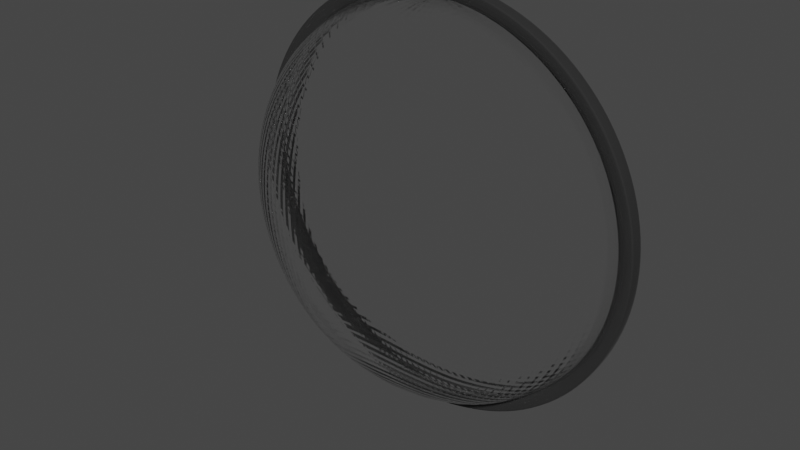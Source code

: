 # Source: ILLUMINATOR.blend  (saved by Blender 2.91.10; exported with 4.5.12 LTS)
import bpy
from mathutils import Matrix  # noqa: F401  (used for matrix-valued properties, if any)

bpy.ops.wm.read_factory_settings(use_empty=True)
scene = bpy.context.scene
scene.name = 'Scene'

# ---- collections
col_collection = bpy.data.collections.new('Collection'); scene.collection.children.link(col_collection)

# ---- materials (node trees are filled in below, after node groups)
mat_glass = bpy.data.materials.new('GLASS')
mat_metal = bpy.data.materials.new('metal')

# ---- material node trees
mat_glass.use_nodes = True; mat_glass.node_tree.nodes.clear()
_N = mat_glass.node_tree.nodes; _L = mat_glass.node_tree.links
n0 = _N.new('ShaderNodeOutputMaterial'); n0.name = 'Material Output'; n0.location = (300, 300)
n1 = _N.new('ShaderNodeBsdfPrincipled'); n1.name = 'Principled BSDF'; n1.location = (10, 300)
n1.distribution = 'GGX'
n1.subsurface_method = 'BURLEY'
n1.inputs[0].default_value = (1.0, 1.0, 1.0, 1.0)
n1.inputs[2].default_value = 0.001
n1.inputs[3].default_value = 1.45
n1.inputs[13].default_value = 0.3
n1.inputs[18].default_value = 1.0
n1.inputs[27].default_value = (0.0, 0.0, 0.0, 1.0)
n1.inputs[28].default_value = 1.0
_L.new(n1.outputs[0], n0.inputs[0])
n0.is_active_output = True
mat_metal.use_nodes = True; mat_metal.node_tree.nodes.clear()
_N = mat_metal.node_tree.nodes; _L = mat_metal.node_tree.links
n0 = _N.new('ShaderNodeBsdfPrincipled'); n0.name = 'Principled BSDF'; n0.location = (10, 300)
n0.distribution = 'GGX'
n0.subsurface_method = 'BURLEY'
n0.inputs[0].default_value = (0.04723, 0.04723, 0.04723, 1.0)
n0.inputs[2].default_value = 0.01
n0.inputs[3].default_value = 1.45
n0.inputs[13].default_value = 0.3
n0.inputs[18].default_value = 0.4
n0.inputs[27].default_value = (0.0, 0.0, 0.0, 1.0)
n0.inputs[28].default_value = 1.0
n1 = _N.new('ShaderNodeOutputMaterial'); n1.name = 'Material Output'; n1.location = (300, 300)
_L.new(n0.outputs[0], n1.inputs[0])
n1.is_active_output = True

# ---- world
world_world = bpy.data.worlds.new('World'); scene.world = world_world
world_world.use_nodes = True; world_world.node_tree.nodes.clear()
_N = world_world.node_tree.nodes; _L = world_world.node_tree.links
n0 = _N.new('ShaderNodeOutputWorld'); n0.name = 'World Output'; n0.location = (300, 300)
n1 = _N.new('ShaderNodeBackground'); n1.name = 'Background'; n1.location = (10, 300)
n1.inputs[0].default_value = (0.05088, 0.05088, 0.05088, 1.0)
_L.new(n1.outputs[0], n0.inputs[0])
n0.is_active_output = True
world_world.color = (0.05088, 0.05088, 0.05088)
world_world.use_sun_shadow = False
world_world.sun_shadow_jitter_overblur = 0.0

# ---- meshes
me_sphere = bpy.data.meshes.new('Sphere')
me_sphere.from_pydata([(0.3525, -3.609e-07, 1.772), (0.6915, -3.474e-07, 1.669), (1.004, -3.34e-07, 1.502), (1.278, -3.474e-07, 1.278), (1.502, -3.743e-07, 1.004), (1.669, -2.666e-07, 0.6915), (1.772, -4.821e-07, 0.3525), (1.807, -4.551e-07, 1.157e-07), (1.772, -4.821e-07, -0.3525), (1.669, -1.859e-07, -0.6915), (1.502, -3.743e-07, -1.004), (1.278, -3.474e-07, -1.278), (1.004, -3.878e-07, -1.502), (0.6915, -3.205e-07, -1.669), (0.3525, -3.272e-07, -1.772), (0.3454, -0.0687, 1.77), (0.6755, -0.1344, 1.663), (0.9764, -0.1942, 1.49), (1.237, -0.246, 1.261), (1.447, -0.2878, 0.9857), (1.601, -0.3185, 0.6762), (1.695, -0.3372, 0.3438), (1.727, -0.3435, 1.134e-07), (1.695, -0.3372, -0.3438), (1.601, -0.3185, -0.6762), (1.447, -0.2878, -0.9857), (1.237, -0.246, -1.261), (0.9764, -0.1942, -1.49), (0.6755, -0.1344, -1.663), (0.3454, -0.0687, -1.77), (0.3243, -0.1343, 1.765), (0.6291, -0.2606, 1.644), (0.8987, -0.3722, 1.456), (1.123, -0.4652, 1.216), (1.297, -0.5373, 0.9382), (1.42, -0.5884, 0.6368), (1.493, -0.6186, 0.3215), (1.518, -0.6286, 1.075e-07), (1.493, -0.6186, -0.3215), (1.42, -0.5884, -0.6368), (1.297, -0.5373, -0.9382), (1.123, -0.4652, -1.216), (0.8987, -0.3722, -1.456), (0.6291, -0.2606, -1.644), (0.3243, -0.1343, -1.765), (0.2905, -0.1941, 1.756), (0.5563, -0.3717, 1.615), (0.7807, -0.5216, 1.405), (0.9568, -0.6393, 1.151), (1.085, -0.7251, 0.8721), (1.171, -0.7824, 0.5833), (1.22, -0.8149, 0.2918), (1.235, -0.8254, 9.968e-08), (1.22, -0.8149, -0.2918), (1.171, -0.7824, -0.5833), (1.085, -0.7251, -0.8721), (0.9568, -0.6393, -1.151), (0.7807, -0.5216, -1.405), (0.5563, -0.3717, -1.615), (0.2905, -0.1941, -1.756), (0.2455, -0.2455, 1.745), (0.4634, -0.4634, 1.582), (0.6413, -0.6413, 1.357), (0.77, -0.77, 1.089), (0.8536, -0.8536, 0.8066), (0.9014, -0.9014, 0.528), (0.9248, -0.9248, 0.2602), (0.9337, -0.9337, 9.145e-08), (0.9248, -0.9248, -0.2602), (0.9014, -0.9014, -0.528), (0.8536, -0.8536, -0.8066), (0.77, -0.77, -1.089), (0.6413, -0.6413, -1.357), (0.4634, -0.4634, -1.582), (0.2455, -0.2455, -1.745), (0.1914, -0.2864, 1.732), (0.3591, -0.5375, 1.561), (0.486, -0.7274, 1.309), (0.569, -0.8515, 1.024), (0.6167, -0.9229, 0.7417), (0.6406, -0.9588, 0.4776), (0.6495, -0.972, 0.2325), (0.6519, -0.9756, 8.413e-08), (0.6495, -0.972, -0.2325), (0.6406, -0.9588, -0.4776), (0.6167, -0.9229, -0.7417), (0.569, -0.8515, -1.024), (0.486, -0.7274, -1.309), (0.3591, -0.5375, -1.561), (0.1914, -0.2864, -1.732), (-1.078e-07, -3.594e-07, -1.807), (0.1314, -0.3173, 1.727), (0.2436, -0.5881, 1.537), (0.3244, -0.7831, 1.269), (0.3737, -0.9023, 0.9766), (0.3969, -0.9583, 0.693), (0.4054, -0.9787, 0.4388), (0.4069, -0.9824, 0.2115), (0.4075, -0.9837, 7.872e-08), (0.4069, -0.9824, -0.2115), (0.4054, -0.9787, -0.4388), (0.3969, -0.9583, -0.693), (0.3737, -0.9023, -0.9766), (0.3244, -0.7831, -1.269), (0.2436, -0.5881, -1.537), (0.1314, -0.3173, -1.727), (0.06701, -0.3369, 1.727), (0.1226, -0.6165, 1.518), (0.1619, -0.8139, 1.242), (0.1843, -0.9266, 0.9447), (0.1931, -0.9709, 0.6615), (0.1955, -0.9829, 0.4151), (0.196, -0.9852, 0.1998), (0.1966, -0.9881, 7.587e-08), (0.196, -0.9852, -0.1998), (0.1955, -0.9829, -0.4151), (0.1931, -0.9709, -0.6615), (0.1843, -0.9266, -0.9447), (0.1619, -0.8139, -1.242), (0.1226, -0.6165, -1.518), (0.06701, -0.3369, -1.727), (-1.143e-07, -0.3435, 1.727), (-1.814e-08, -0.6286, 1.518), (-2.579e-08, -0.8254, 1.235), (-7.693e-08, -0.9337, 0.9337), (-1.234e-07, -0.9756, 0.6519), (5.904e-08, -0.9837, 0.4075), (-8.708e-08, -0.9881, 0.1966), (-1.003e-07, -1.0, 7.55e-08), (-8.708e-08, -0.9881, -0.1966), (5.904e-08, -0.9837, -0.4075), (-1.234e-07, -0.9756, -0.6519), (-7.693e-08, -0.9337, -0.9337), (-8.113e-08, -0.8254, -1.235), (-7.933e-08, -0.6286, -1.518), (-9.461e-08, -0.3435, -1.727), (-0.06701, -0.3369, 1.727), (-0.1226, -0.6165, 1.518), (-0.1619, -0.8139, 1.242), (-0.1843, -0.9266, 0.9447), (-0.1931, -0.9709, 0.6615), (-0.1955, -0.9829, 0.4151), (-0.196, -0.9852, 0.1998), (-0.1966, -0.9881, 7.587e-08), (-0.196, -0.9852, -0.1998), (-0.1955, -0.9829, -0.4151), (-0.1931, -0.9709, -0.6615), (-0.1843, -0.9266, -0.9447), (-0.1619, -0.8139, -1.242), (-0.1226, -0.6165, -1.518), (-0.06701, -0.3369, -1.727), (-0.1314, -0.3173, 1.727), (-0.2436, -0.5881, 1.537), (-0.3244, -0.7831, 1.269), (-0.3737, -0.9023, 0.9766), (-0.3969, -0.9583, 0.693), (-0.4054, -0.9787, 0.4388), (-0.4069, -0.9824, 0.2115), (-0.4075, -0.9837, 7.872e-08), (-0.4069, -0.9824, -0.2115), (-0.4054, -0.9787, -0.4388), (-0.3969, -0.9583, -0.693), (-0.3737, -0.9023, -0.9766), (-0.3244, -0.7831, -1.269), (-0.2436, -0.5881, -1.537), (-0.1314, -0.3173, -1.727), (-0.1914, -0.2864, 1.732), (-0.3591, -0.5375, 1.561), (-0.486, -0.7274, 1.309), (-0.569, -0.8515, 1.024), (-0.6167, -0.9229, 0.7417), (-0.6406, -0.9588, 0.4776), (-0.6495, -0.972, 0.2325), (-0.6519, -0.9756, 8.413e-08), (-0.6495, -0.972, -0.2325), (-0.6406, -0.9588, -0.4776), (-0.6167, -0.9229, -0.7417), (-0.569, -0.8515, -1.024), (-0.486, -0.7274, -1.309), (-0.3591, -0.5375, -1.561), (-0.1914, -0.2864, -1.732), (-5.241e-07, -7.758e-07, 1.807), (-0.2455, -0.2455, 1.745), (-0.4634, -0.4634, 1.582), (-0.6413, -0.6413, 1.357), (-0.77, -0.77, 1.089), (-0.8536, -0.8536, 0.8066), (-0.9014, -0.9014, 0.528), (-0.9248, -0.9248, 0.2602), (-0.9337, -0.9337, 9.145e-08), (-0.9248, -0.9248, -0.2602), (-0.9014, -0.9014, -0.528), (-0.8536, -0.8536, -0.8066), (-0.77, -0.77, -1.089), (-0.6413, -0.6413, -1.357), (-0.4634, -0.4634, -1.582), (-0.2455, -0.2455, -1.745), (-0.2905, -0.1941, 1.756), (-0.5563, -0.3717, 1.615), (-0.7807, -0.5216, 1.405), (-0.9568, -0.6393, 1.151), (-1.085, -0.7251, 0.8721), (-1.171, -0.7824, 0.5833), (-1.22, -0.8149, 0.2918), (-1.235, -0.8254, 9.968e-08), (-1.22, -0.8149, -0.2918), (-1.171, -0.7824, -0.5833), (-1.085, -0.7251, -0.8721), (-0.9568, -0.6393, -1.151), (-0.7807, -0.5216, -1.405), (-0.5563, -0.3717, -1.615), (-0.2905, -0.1941, -1.756), (-0.3243, -0.1343, 1.765), (-0.6291, -0.2606, 1.644), (-0.8987, -0.3722, 1.456), (-1.123, -0.4652, 1.216), (-1.297, -0.5373, 0.9382), (-1.42, -0.5884, 0.6368), (-1.493, -0.6186, 0.3215), (-1.518, -0.6286, 1.075e-07), (-1.493, -0.6186, -0.3215), (-1.42, -0.5884, -0.6368), (-1.297, -0.5373, -0.9382), (-1.123, -0.4652, -1.216), (-0.8987, -0.3722, -1.456), (-0.6291, -0.2606, -1.644), (-0.3243, -0.1343, -1.765), (-0.3454, -0.0687, 1.77), (-0.6755, -0.1344, 1.663), (-0.9764, -0.1942, 1.49), (-1.237, -0.246, 1.261), (-1.447, -0.2878, 0.9857), (-1.601, -0.3185, 0.6762), (-1.695, -0.3372, 0.3438), (-1.727, -0.3435, 1.134e-07), (-1.695, -0.3372, -0.3438), (-1.601, -0.3185, -0.6762), (-1.447, -0.2878, -0.9857), (-1.237, -0.246, -1.261), (-0.9764, -0.1942, -1.49), (-0.6755, -0.1344, -1.663), (-0.3454, -0.0687, -1.77), (-0.3525, -3.34e-07, 1.772), (-0.6915, -2.801e-07, 1.669), (-1.004, -2.801e-07, 1.502), (-1.278, -1.051e-07, 1.278), (-1.502, -2.431e-08, 1.004), (-1.669, -3.474e-07, 0.6915), (-1.772, 5.646e-08, 0.3525), (-1.807, -2.431e-08, 1.157e-07), (-1.772, 5.646e-08, -0.3525), (-1.669, -3.474e-07, -0.6915), (-1.502, -2.431e-08, -1.004), (-1.278, -1.051e-07, -1.278), (-1.004, -2.397e-07, -1.502), (-0.6915, -2.263e-07, -1.669), (-0.3525, -3.407e-07, -1.772)], [], [(9, 8, 23, 24), (2, 1, 16, 17), (10, 9, 24, 25), (3, 2, 17, 18), (11, 10, 25, 26), (4, 3, 18, 19), (12, 11, 26, 27), (5, 4, 19, 20), (13, 12, 27, 28), (6, 5, 20, 21), (14, 13, 28, 29), (7, 6, 21, 22), (0, 181, 15), (90, 14, 29), (8, 7, 22, 23), (1, 0, 15, 16), (28, 27, 42, 43), (21, 20, 35, 36), (29, 28, 43, 44), (22, 21, 36, 37), (15, 181, 30), (90, 29, 44), (23, 22, 37, 38), (16, 15, 30, 31), (24, 23, 38, 39), (17, 16, 31, 32), (25, 24, 39, 40), (18, 17, 32, 33), (26, 25, 40, 41), (19, 18, 33, 34), (27, 26, 41, 42), (20, 19, 34, 35), (32, 31, 46, 47), (40, 39, 54, 55), (33, 32, 47, 48), (41, 40, 55, 56), (34, 33, 48, 49), (42, 41, 56, 57), (35, 34, 49, 50), (43, 42, 57, 58), (36, 35, 50, 51), (44, 43, 58, 59), (37, 36, 51, 52), (30, 181, 45), (90, 44, 59), (38, 37, 52, 53), (31, 30, 45, 46), (39, 38, 53, 54), (51, 50, 65, 66), (59, 58, 73, 74), (52, 51, 66, 67), (45, 181, 60), (90, 59, 74), (53, 52, 67, 68), (46, 45, 60, 61), (54, 53, 68, 69), (47, 46, 61, 62), (55, 54, 69, 70), (48, 47, 62, 63), (56, 55, 70, 71), (49, 48, 63, 64), (57, 56, 71, 72), (50, 49, 64, 65), (58, 57, 72, 73), (70, 69, 84, 85), (63, 62, 77, 78), (71, 70, 85, 86), (64, 63, 78, 79), (72, 71, 86, 87), (65, 64, 79, 80), (73, 72, 87, 88), (66, 65, 80, 81), (74, 73, 88, 89), (67, 66, 81, 82), (60, 181, 75), (90, 74, 89), (68, 67, 82, 83), (61, 60, 75, 76), (69, 68, 83, 84), (62, 61, 76, 77), (89, 88, 104, 105), (82, 81, 97, 98), (75, 181, 91), (90, 89, 105), (83, 82, 98, 99), (76, 75, 91, 92), (84, 83, 99, 100), (77, 76, 92, 93), (85, 84, 100, 101), (78, 77, 93, 94), (86, 85, 101, 102), (79, 78, 94, 95), (87, 86, 102, 103), (80, 79, 95, 96), (88, 87, 103, 104), (81, 80, 96, 97), (94, 93, 108, 109), (102, 101, 116, 117), (95, 94, 109, 110), (103, 102, 117, 118), (96, 95, 110, 111), (104, 103, 118, 119), (97, 96, 111, 112), (105, 104, 119, 120), (98, 97, 112, 113), (91, 181, 106), (90, 105, 120), (99, 98, 113, 114), (92, 91, 106, 107), (100, 99, 114, 115), (93, 92, 107, 108), (101, 100, 115, 116), (113, 112, 127, 128), (106, 181, 121), (90, 120, 135), (114, 113, 128, 129), (107, 106, 121, 122), (115, 114, 129, 130), (108, 107, 122, 123), (116, 115, 130, 131), (109, 108, 123, 124), (117, 116, 131, 132), (110, 109, 124, 125), (118, 117, 132, 133), (111, 110, 125, 126), (119, 118, 133, 134), (112, 111, 126, 127), (120, 119, 134, 135), (132, 131, 146, 147), (125, 124, 139, 140), (133, 132, 147, 148), (126, 125, 140, 141), (134, 133, 148, 149), (127, 126, 141, 142), (135, 134, 149, 150), (128, 127, 142, 143), (121, 181, 136), (90, 135, 150), (129, 128, 143, 144), (122, 121, 136, 137), (130, 129, 144, 145), (123, 122, 137, 138), (131, 130, 145, 146), (124, 123, 138, 139), (90, 150, 165), (144, 143, 158, 159), (137, 136, 151, 152), (145, 144, 159, 160), (138, 137, 152, 153), (146, 145, 160, 161), (139, 138, 153, 154), (147, 146, 161, 162), (140, 139, 154, 155), (148, 147, 162, 163), (141, 140, 155, 156), (149, 148, 163, 164), (142, 141, 156, 157), (150, 149, 164, 165), (143, 142, 157, 158), (136, 181, 151), (163, 162, 177, 178), (156, 155, 170, 171), (164, 163, 178, 179), (157, 156, 171, 172), (165, 164, 179, 180), (158, 157, 172, 173), (151, 181, 166), (90, 165, 180), (159, 158, 173, 174), (152, 151, 166, 167), (160, 159, 174, 175), (153, 152, 167, 168), (161, 160, 175, 176), (154, 153, 168, 169), (162, 161, 176, 177), (155, 154, 169, 170), (167, 166, 182, 183), (175, 174, 190, 191), (168, 167, 183, 184), (176, 175, 191, 192), (169, 168, 184, 185), (177, 176, 192, 193), (170, 169, 185, 186), (178, 177, 193, 194), (171, 170, 186, 187), (179, 178, 194, 195), (172, 171, 187, 188), (180, 179, 195, 196), (173, 172, 188, 189), (166, 181, 182), (90, 180, 196), (174, 173, 189, 190), (187, 186, 201, 202), (195, 194, 209, 210), (188, 187, 202, 203), (196, 195, 210, 211), (189, 188, 203, 204), (182, 181, 197), (90, 196, 211), (190, 189, 204, 205), (183, 182, 197, 198), (191, 190, 205, 206), (184, 183, 198, 199), (192, 191, 206, 207), (185, 184, 199, 200), (193, 192, 207, 208), (186, 185, 200, 201), (194, 193, 208, 209), (206, 205, 220, 221), (199, 198, 213, 214), (207, 206, 221, 222), (200, 199, 214, 215), (208, 207, 222, 223), (201, 200, 215, 216), (209, 208, 223, 224), (202, 201, 216, 217), (210, 209, 224, 225), (203, 202, 217, 218), (211, 210, 225, 226), (204, 203, 218, 219), (197, 181, 212), (90, 211, 226), (205, 204, 219, 220), (198, 197, 212, 213), (225, 224, 239, 240), (218, 217, 232, 233), (226, 225, 240, 241), (219, 218, 233, 234), (212, 181, 227), (90, 226, 241), (220, 219, 234, 235), (213, 212, 227, 228), (221, 220, 235, 236), (214, 213, 228, 229), (222, 221, 236, 237), (215, 214, 229, 230), (223, 222, 237, 238), (216, 215, 230, 231), (224, 223, 238, 239), (217, 216, 231, 232), (229, 228, 243, 244), (237, 236, 251, 252), (230, 229, 244, 245), (238, 237, 252, 253), (231, 230, 245, 246), (239, 238, 253, 254), (232, 231, 246, 247), (240, 239, 254, 255), (233, 232, 247, 248), (241, 240, 255, 256), (234, 233, 248, 249), (227, 181, 242), (90, 241, 256), (235, 234, 249, 250), (228, 227, 242, 243), (236, 235, 250, 251)])
_uv = me_sphere.uv_layers.new(name='UVMap')
_uv.uv.foreach_set('vector', [0.5, 0.375, 0.5, 0.4375, 0.4687, 0.4375, 0.4687, 0.375, 0.5, 0.8125, 0.5, 0.875, 0.4687, 0.875, 0.4687, 0.8125, 0.5, 0.3125, 0.5, 0.375, 0.4687, 0.375, 0.4687, 0.3125, 0.5, 0.75, 0.5, 0.8125, 0.4687, 0.8125, 0.4687, 0.75, 0.5, 0.25, 0.5, 0.3125, 0.4687, 0.3125, 0.4687, 0.25, 0.5, 0.6875, 0.5, 0.75, 0.4687, 0.75, 0.4687, 0.6875, 0.5, 0.1875, 0.5, 0.25, 0.4687, 0.25, 0.4687, 0.1875, 0.5, 0.625, 0.5, 0.6875, 0.4687, 0.6875, 0.4687, 0.625, 0.5, 0.125, 0.5, 0.1875, 0.4687, 0.1875, 0.4687, 0.125, 0.5, 0.5625, 0.5, 0.625, 0.4687, 0.625, 0.4687, 0.5625, 0.5, 0.0625, 0.5, 0.125, 0.4687, 0.125, 0.4687, 0.0625, 0.5, 0.5, 0.5, 0.5625, 0.4687, 0.5625, 0.4687, 0.5, 0.5, 0.9375, 0.4844, 1.0, 0.4687, 0.9375, 0.4844, 0.0, 0.5, 0.0625, 0.4687, 0.0625, 0.5, 0.4375, 0.5, 0.5, 0.4687, 0.5, 0.4687, 0.4375, 0.5, 0.875, 0.5, 0.9375, 0.4687, 0.9375, 0.4687, 0.875, 0.4687, 0.125, 0.4687, 0.1875, 0.4375, 0.1875, 0.4375, 0.125, 0.4687, 0.5625, 0.4687, 0.625, 0.4375, 0.625, 0.4375, 0.5625, 0.4687, 0.0625, 0.4687, 0.125, 0.4375, 0.125, 0.4375, 0.0625, 0.4687, 0.5, 0.4687, 0.5625, 0.4375, 0.5625, 0.4375, 0.5, 0.4687, 0.9375, 0.4531, 1.0, 0.4375, 0.9375, 0.4531, 0.0, 0.4687, 0.0625, 0.4375, 0.0625, 0.4687, 0.4375, 0.4687, 0.5, 0.4375, 0.5, 0.4375, 0.4375, 0.4687, 0.875, 0.4687, 0.9375, 0.4375, 0.9375, 0.4375, 0.875, 0.4687, 0.375, 0.4687, 0.4375, 0.4375, 0.4375, 0.4375, 0.375, 0.4687, 0.8125, 0.4687, 0.875, 0.4375, 0.875, 0.4375, 0.8125, 0.4687, 0.3125, 0.4687, 0.375, 0.4375, 0.375, 0.4375, 0.3125, 0.4687, 0.75, 0.4687, 0.8125, 0.4375, 0.8125, 0.4375, 0.75, 0.4687, 0.25, 0.4687, 0.3125, 0.4375, 0.3125, 0.4375, 0.25, 0.4687, 0.6875, 0.4687, 0.75, 0.4375, 0.75, 0.4375, 0.6875, 0.4687, 0.1875, 0.4687, 0.25, 0.4375, 0.25, 0.4375, 0.1875, 0.4687, 0.625, 0.4687, 0.6875, 0.4375, 0.6875, 0.4375, 0.625, 0.4375, 0.8125, 0.4375, 0.875, 0.4062, 0.875, 0.4062, 0.8125, 0.4375, 0.3125, 0.4375, 0.375, 0.4062, 0.375, 0.4062, 0.3125, 0.4375, 0.75, 0.4375, 0.8125, 0.4062, 0.8125, 0.4062, 0.75, 0.4375, 0.25, 0.4375, 0.3125, 0.4062, 0.3125, 0.4062, 0.25, 0.4375, 0.6875, 0.4375, 0.75, 0.4062, 0.75, 0.4062, 0.6875, 0.4375, 0.1875, 0.4375, 0.25, 0.4062, 0.25, 0.4062, 0.1875, 0.4375, 0.625, 0.4375, 0.6875, 0.4062, 0.6875, 0.4062, 0.625, 0.4375, 0.125, 0.4375, 0.1875, 0.4062, 0.1875, 0.4062, 0.125, 0.4375, 0.5625, 0.4375, 0.625, 0.4062, 0.625, 0.4062, 0.5625, 0.4375, 0.0625, 0.4375, 0.125, 0.4062, 0.125, 0.4062, 0.0625, 0.4375, 0.5, 0.4375, 0.5625, 0.4062, 0.5625, 0.4062, 0.5, 0.4375, 0.9375, 0.4219, 1.0, 0.4062, 0.9375, 0.4219, 0.0, 0.4375, 0.0625, 0.4062, 0.0625, 0.4375, 0.4375, 0.4375, 0.5, 0.4062, 0.5, 0.4062, 0.4375, 0.4375, 0.875, 0.4375, 0.9375, 0.4062, 0.9375, 0.4062, 0.875, 0.4375, 0.375, 0.4375, 0.4375, 0.4062, 0.4375, 0.4062, 0.375, 0.4062, 0.5625, 0.4062, 0.625, 0.375, 0.625, 0.375, 0.5625, 0.4062, 0.0625, 0.4062, 0.125, 0.375, 0.125, 0.375, 0.0625, 0.4062, 0.5, 0.4062, 0.5625, 0.375, 0.5625, 0.375, 0.5, 0.4062, 0.9375, 0.3906, 1.0, 0.375, 0.9375, 0.3906, 0.0, 0.4062, 0.0625, 0.375, 0.0625, 0.4062, 0.4375, 0.4062, 0.5, 0.375, 0.5, 0.375, 0.4375, 0.4062, 0.875, 0.4062, 0.9375, 0.375, 0.9375, 0.375, 0.875, 0.4062, 0.375, 0.4062, 0.4375, 0.375, 0.4375, 0.375, 0.375, 0.4062, 0.8125, 0.4062, 0.875, 0.375, 0.875, 0.375, 0.8125, 0.4062, 0.3125, 0.4062, 0.375, 0.375, 0.375, 0.375, 0.3125, 0.4062, 0.75, 0.4062, 0.8125, 0.375, 0.8125, 0.375, 0.75, 0.4062, 0.25, 0.4062, 0.3125, 0.375, 0.3125, 0.375, 0.25, 0.4062, 0.6875, 0.4062, 0.75, 0.375, 0.75, 0.375, 0.6875, 0.4062, 0.1875, 0.4062, 0.25, 0.375, 0.25, 0.375, 0.1875, 0.4062, 0.625, 0.4062, 0.6875, 0.375, 0.6875, 0.375, 0.625, 0.4062, 0.125, 0.4062, 0.1875, 0.375, 0.1875, 0.375, 0.125, 0.375, 0.3125, 0.375, 0.375, 0.3437, 0.375, 0.3437, 0.3125, 0.375, 0.75, 0.375, 0.8125, 0.3437, 0.8125, 0.3437, 0.75, 0.375, 0.25, 0.375, 0.3125, 0.3437, 0.3125, 0.3437, 0.25, 0.375, 0.6875, 0.375, 0.75, 0.3437, 0.75, 0.3437, 0.6875, 0.375, 0.1875, 0.375, 0.25, 0.3437, 0.25, 0.3437, 0.1875, 0.375, 0.625, 0.375, 0.6875, 0.3437, 0.6875, 0.3437, 0.625, 0.375, 0.125, 0.375, 0.1875, 0.3437, 0.1875, 0.3437, 0.125, 0.375, 0.5625, 0.375, 0.625, 0.3437, 0.625, 0.3437, 0.5625, 0.375, 0.0625, 0.375, 0.125, 0.3437, 0.125, 0.3437, 0.0625, 0.375, 0.5, 0.375, 0.5625, 0.3437, 0.5625, 0.3437, 0.5, 0.375, 0.9375, 0.3594, 1.0, 0.3437, 0.9375, 0.3594, 0.0, 0.375, 0.0625, 0.3437, 0.0625, 0.375, 0.4375, 0.375, 0.5, 0.3437, 0.5, 0.3437, 0.4375, 0.375, 0.875, 0.375, 0.9375, 0.3437, 0.9375, 0.3437, 0.875, 0.375, 0.375, 0.375, 0.4375, 0.3437, 0.4375, 0.3437, 0.375, 0.375, 0.8125, 0.375, 0.875, 0.3437, 0.875, 0.3437, 0.8125, 0.3437, 0.0625, 0.3437, 0.125, 0.3125, 0.125, 0.3125, 0.0625, 0.3437, 0.5, 0.3437, 0.5625, 0.3125, 0.5625, 0.3125, 0.5, 0.3437, 0.9375, 0.3281, 1.0, 0.3125, 0.9375, 0.3281, 0.0, 0.3437, 0.0625, 0.3125, 0.0625, 0.3437, 0.4375, 0.3437, 0.5, 0.3125, 0.5, 0.3125, 0.4375, 0.3437, 0.875, 0.3437, 0.9375, 0.3125, 0.9375, 0.3125, 0.875, 0.3437, 0.375, 0.3437, 0.4375, 0.3125, 0.4375, 0.3125, 0.375, 0.3437, 0.8125, 0.3437, 0.875, 0.3125, 0.875, 0.3125, 0.8125, 0.3437, 0.3125, 0.3437, 0.375, 0.3125, 0.375, 0.3125, 0.3125, 0.3437, 0.75, 0.3437, 0.8125, 0.3125, 0.8125, 0.3125, 0.75, 0.3437, 0.25, 0.3437, 0.3125, 0.3125, 0.3125, 0.3125, 0.25, 0.3437, 0.6875, 0.3437, 0.75, 0.3125, 0.75, 0.3125, 0.6875, 0.3437, 0.1875, 0.3437, 0.25, 0.3125, 0.25, 0.3125, 0.1875, 0.3437, 0.625, 0.3437, 0.6875, 0.3125, 0.6875, 0.3125, 0.625, 0.3437, 0.125, 0.3437, 0.1875, 0.3125, 0.1875, 0.3125, 0.125, 0.3437, 0.5625, 0.3437, 0.625, 0.3125, 0.625, 0.3125, 0.5625, 0.3125, 0.75, 0.3125, 0.8125, 0.2812, 0.8125, 0.2812, 0.75, 0.3125, 0.25, 0.3125, 0.3125, 0.2812, 0.3125, 0.2812, 0.25, 0.3125, 0.6875, 0.3125, 0.75, 0.2812, 0.75, 0.2812, 0.6875, 0.3125, 0.1875, 0.3125, 0.25, 0.2812, 0.25, 0.2812, 0.1875, 0.3125, 0.625, 0.3125, 0.6875, 0.2812, 0.6875, 0.2812, 0.625, 0.3125, 0.125, 0.3125, 0.1875, 0.2812, 0.1875, 0.2812, 0.125, 0.3125, 0.5625, 0.3125, 0.625, 0.2812, 0.625, 0.2812, 0.5625, 0.3125, 0.0625, 0.3125, 0.125, 0.2812, 0.125, 0.2812, 0.0625, 0.3125, 0.5, 0.3125, 0.5625, 0.2812, 0.5625, 0.2812, 0.5, 0.3125, 0.9375, 0.2969, 1.0, 0.2812, 0.9375, 0.2969, 0.0, 0.3125, 0.0625, 0.2812, 0.0625, 0.3125, 0.4375, 0.3125, 0.5, 0.2812, 0.5, 0.2812, 0.4375, 0.3125, 0.875, 0.3125, 0.9375, 0.2812, 0.9375, 0.2812, 0.875, 0.3125, 0.375, 0.3125, 0.4375, 0.2812, 0.4375, 0.2812, 0.375, 0.3125, 0.8125, 0.3125, 0.875, 0.2812, 0.875, 0.2812, 0.8125, 0.3125, 0.3125, 0.3125, 0.375, 0.2812, 0.375, 0.2812, 0.3125, 0.2812, 0.5, 0.2812, 0.5625, 0.25, 0.5625, 0.25, 0.5, 0.2812, 0.9375, 0.2656, 1.0, 0.25, 0.9375, 0.2656, 0.0, 0.2812, 0.0625, 0.25, 0.0625, 0.2812, 0.4375, 0.2812, 0.5, 0.25, 0.5, 0.25, 0.4375, 0.2812, 0.875, 0.2812, 0.9375, 0.25, 0.9375, 0.25, 0.875, 0.2812, 0.375, 0.2812, 0.4375, 0.25, 0.4375, 0.25, 0.375, 0.2812, 0.8125, 0.2812, 0.875, 0.25, 0.875, 0.25, 0.8125, 0.2812, 0.3125, 0.2812, 0.375, 0.25, 0.375, 0.25, 0.3125, 0.2812, 0.75, 0.2812, 0.8125, 0.25, 0.8125, 0.25, 0.75, 0.2812, 0.25, 0.2812, 0.3125, 0.25, 0.3125, 0.25, 0.25, 0.2812, 0.6875, 0.2812, 0.75, 0.25, 0.75, 0.25, 0.6875, 0.2812, 0.1875, 0.2812, 0.25, 0.25, 0.25, 0.25, 0.1875, 0.2812, 0.625, 0.2812, 0.6875, 0.25, 0.6875, 0.25, 0.625, 0.2812, 0.125, 0.2812, 0.1875, 0.25, 0.1875, 0.25, 0.125, 0.2812, 0.5625, 0.2812, 0.625, 0.25, 0.625, 0.25, 0.5625, 0.2812, 0.0625, 0.2812, 0.125, 0.25, 0.125, 0.25, 0.0625, 0.25, 0.25, 0.25, 0.3125, 0.2187, 0.3125, 0.2187, 0.25, 0.25, 0.6875, 0.25, 0.75, 0.2187, 0.75, 0.2187, 0.6875, 0.25, 0.1875, 0.25, 0.25, 0.2187, 0.25, 0.2188, 0.1875, 0.25, 0.625, 0.25, 0.6875, 0.2187, 0.6875, 0.2188, 0.625, 0.25, 0.125, 0.25, 0.1875, 0.2188, 0.1875, 0.2188, 0.125, 0.25, 0.5625, 0.25, 0.625, 0.2188, 0.625, 0.2187, 0.5625, 0.25, 0.0625, 0.25, 0.125, 0.2188, 0.125, 0.2188, 0.0625, 0.25, 0.5, 0.25, 0.5625, 0.2187, 0.5625, 0.2187, 0.5, 0.25, 0.9375, 0.2344, 1.0, 0.2188, 0.9375, 0.2344, 0.0, 0.25, 0.0625, 0.2188, 0.0625, 0.25, 0.4375, 0.25, 0.5, 0.2187, 0.5, 0.2187, 0.4375, 0.25, 0.875, 0.25, 0.9375, 0.2188, 0.9375, 0.2188, 0.875, 0.25, 0.375, 0.25, 0.4375, 0.2187, 0.4375, 0.2188, 0.375, 0.25, 0.8125, 0.25, 0.875, 0.2188, 0.875, 0.2188, 0.8125, 0.25, 0.3125, 0.25, 0.375, 0.2188, 0.375, 0.2187, 0.3125, 0.25, 0.75, 0.25, 0.8125, 0.2188, 0.8125, 0.2187, 0.75, 0.2031, 0.0, 0.2188, 0.0625, 0.1875, 0.0625, 0.2187, 0.4375, 0.2187, 0.5, 0.1875, 0.5, 0.1875, 0.4375, 0.2188, 0.875, 0.2188, 0.9375, 0.1875, 0.9375, 0.1875, 0.875, 0.2188, 0.375, 0.2187, 0.4375, 0.1875, 0.4375, 0.1875, 0.375, 0.2188, 0.8125, 0.2188, 0.875, 0.1875, 0.875, 0.1875, 0.8125, 0.2187, 0.3125, 0.2188, 0.375, 0.1875, 0.375, 0.1875, 0.3125, 0.2187, 0.75, 0.2188, 0.8125, 0.1875, 0.8125, 0.1875, 0.75, 0.2187, 0.25, 0.2187, 0.3125, 0.1875, 0.3125, 0.1875, 0.25, 0.2187, 0.6875, 0.2187, 0.75, 0.1875, 0.75, 0.1875, 0.6875, 0.2188, 0.1875, 0.2187, 0.25, 0.1875, 0.25, 0.1875, 0.1875, 0.2188, 0.625, 0.2187, 0.6875, 0.1875, 0.6875, 0.1875, 0.625, 0.2188, 0.125, 0.2188, 0.1875, 0.1875, 0.1875, 0.1875, 0.125, 0.2187, 0.5625, 0.2188, 0.625, 0.1875, 0.625, 0.1875, 0.5625, 0.2188, 0.0625, 0.2188, 0.125, 0.1875, 0.125, 0.1875, 0.0625, 0.2187, 0.5, 0.2187, 0.5625, 0.1875, 0.5625, 0.1875, 0.5, 0.2188, 0.9375, 0.2031, 1.0, 0.1875, 0.9375, 0.1875, 0.1875, 0.1875, 0.25, 0.1563, 0.25, 0.1563, 0.1875, 0.1875, 0.625, 0.1875, 0.6875, 0.1562, 0.6875, 0.1563, 0.625, 0.1875, 0.125, 0.1875, 0.1875, 0.1563, 0.1875, 0.1563, 0.125, 0.1875, 0.5625, 0.1875, 0.625, 0.1563, 0.625, 0.1562, 0.5625, 0.1875, 0.0625, 0.1875, 0.125, 0.1563, 0.125, 0.1563, 0.0625, 0.1875, 0.5, 0.1875, 0.5625, 0.1562, 0.5625, 0.1562, 0.5, 0.1875, 0.9375, 0.1719, 1.0, 0.1563, 0.9375, 0.1719, 0.0, 0.1875, 0.0625, 0.1563, 0.0625, 0.1875, 0.4375, 0.1875, 0.5, 0.1562, 0.5, 0.1562, 0.4375, 0.1875, 0.875, 0.1875, 0.9375, 0.1563, 0.9375, 0.1563, 0.875, 0.1875, 0.375, 0.1875, 0.4375, 0.1562, 0.4375, 0.1563, 0.375, 0.1875, 0.8125, 0.1875, 0.875, 0.1563, 0.875, 0.1563, 0.8125, 0.1875, 0.3125, 0.1875, 0.375, 0.1563, 0.375, 0.1562, 0.3125, 0.1875, 0.75, 0.1875, 0.8125, 0.1563, 0.8125, 0.1563, 0.75, 0.1875, 0.25, 0.1875, 0.3125, 0.1562, 0.3125, 0.1563, 0.25, 0.1875, 0.6875, 0.1875, 0.75, 0.1563, 0.75, 0.1562, 0.6875, 0.1563, 0.875, 0.1563, 0.9375, 0.125, 0.9375, 0.125, 0.875, 0.1563, 0.375, 0.1562, 0.4375, 0.125, 0.4375, 0.125, 0.375, 0.1563, 0.8125, 0.1563, 0.875, 0.125, 0.875, 0.125, 0.8125, 0.1562, 0.3125, 0.1563, 0.375, 0.125, 0.375, 0.125, 0.3125, 0.1563, 0.75, 0.1563, 0.8125, 0.125, 0.8125, 0.125, 0.75, 0.1563, 0.25, 0.1562, 0.3125, 0.125, 0.3125, 0.125, 0.25, 0.1562, 0.6875, 0.1563, 0.75, 0.125, 0.75, 0.125, 0.6875, 0.1563, 0.1875, 0.1563, 0.25, 0.125, 0.25, 0.125, 0.1875, 0.1563, 0.625, 0.1562, 0.6875, 0.125, 0.6875, 0.125, 0.625, 0.1563, 0.125, 0.1563, 0.1875, 0.125, 0.1875, 0.125, 0.125, 0.1562, 0.5625, 0.1563, 0.625, 0.125, 0.625, 0.125, 0.5625, 0.1563, 0.0625, 0.1563, 0.125, 0.125, 0.125, 0.125, 0.0625, 0.1562, 0.5, 0.1562, 0.5625, 0.125, 0.5625, 0.125, 0.5, 0.1563, 0.9375, 0.1406, 1.0, 0.125, 0.9375, 0.1406, 0.0, 0.1563, 0.0625, 0.125, 0.0625, 0.1562, 0.4375, 0.1562, 0.5, 0.125, 0.5, 0.125, 0.4375, 0.125, 0.625, 0.125, 0.6875, 0.09375, 0.6875, 0.09375, 0.625, 0.125, 0.125, 0.125, 0.1875, 0.09375, 0.1875, 0.09375, 0.125, 0.125, 0.5625, 0.125, 0.625, 0.09375, 0.625, 0.09375, 0.5625, 0.125, 0.0625, 0.125, 0.125, 0.09375, 0.125, 0.09375, 0.0625, 0.125, 0.5, 0.125, 0.5625, 0.09375, 0.5625, 0.09375, 0.5, 0.125, 0.9375, 0.1094, 1.0, 0.09375, 0.9375, 0.1094, 0.0, 0.125, 0.0625, 0.09375, 0.0625, 0.125, 0.4375, 0.125, 0.5, 0.09375, 0.5, 0.09375, 0.4375, 0.125, 0.875, 0.125, 0.9375, 0.09375, 0.9375, 0.09375, 0.875, 0.125, 0.375, 0.125, 0.4375, 0.09375, 0.4375, 0.09375, 0.375, 0.125, 0.8125, 0.125, 0.875, 0.09375, 0.875, 0.09375, 0.8125, 0.125, 0.3125, 0.125, 0.375, 0.09375, 0.375, 0.09375, 0.3125, 0.125, 0.75, 0.125, 0.8125, 0.09375, 0.8125, 0.09375, 0.75, 0.125, 0.25, 0.125, 0.3125, 0.09375, 0.3125, 0.09375, 0.25, 0.125, 0.6875, 0.125, 0.75, 0.09375, 0.75, 0.09375, 0.6875, 0.125, 0.1875, 0.125, 0.25, 0.09375, 0.25, 0.09375, 0.1875, 0.09375, 0.375, 0.09375, 0.4375, 0.0625, 0.4375, 0.0625, 0.375, 0.09375, 0.8125, 0.09375, 0.875, 0.0625, 0.875, 0.0625, 0.8125, 0.09375, 0.3125, 0.09375, 0.375, 0.0625, 0.375, 0.0625, 0.3125, 0.09375, 0.75, 0.09375, 0.8125, 0.0625, 0.8125, 0.0625, 0.75, 0.09375, 0.25, 0.09375, 0.3125, 0.0625, 0.3125, 0.0625, 0.25, 0.09375, 0.6875, 0.09375, 0.75, 0.0625, 0.75, 0.0625, 0.6875, 0.09375, 0.1875, 0.09375, 0.25, 0.0625, 0.25, 0.0625, 0.1875, 0.09375, 0.625, 0.09375, 0.6875, 0.0625, 0.6875, 0.0625, 0.625, 0.09375, 0.125, 0.09375, 0.1875, 0.0625, 0.1875, 0.0625, 0.125, 0.09375, 0.5625, 0.09375, 0.625, 0.0625, 0.625, 0.0625, 0.5625, 0.09375, 0.0625, 0.09375, 0.125, 0.0625, 0.125, 0.0625, 0.0625, 0.09375, 0.5, 0.09375, 0.5625, 0.0625, 0.5625, 0.0625, 0.5, 0.09375, 0.9375, 0.07813, 1.0, 0.0625, 0.9375, 0.07813, 0.0, 0.09375, 0.0625, 0.0625, 0.0625, 0.09375, 0.4375, 0.09375, 0.5, 0.0625, 0.5, 0.0625, 0.4375, 0.09375, 0.875, 0.09375, 0.9375, 0.0625, 0.9375, 0.0625, 0.875, 0.0625, 0.125, 0.0625, 0.1875, 0.03125, 0.1875, 0.03125, 0.125, 0.0625, 0.5625, 0.0625, 0.625, 0.03125, 0.625, 0.03125, 0.5625, 0.0625, 0.0625, 0.0625, 0.125, 0.03125, 0.125, 0.03125, 0.0625, 0.0625, 0.5, 0.0625, 0.5625, 0.03125, 0.5625, 0.03125, 0.5, 0.0625, 0.9375, 0.04688, 1.0, 0.03125, 0.9375, 0.04688, 0.0, 0.0625, 0.0625, 0.03125, 0.0625, 0.0625, 0.4375, 0.0625, 0.5, 0.03125, 0.5, 0.03125, 0.4375, 0.0625, 0.875, 0.0625, 0.9375, 0.03125, 0.9375, 0.03125, 0.875, 0.0625, 0.375, 0.0625, 0.4375, 0.03125, 0.4375, 0.03125, 0.375, 0.0625, 0.8125, 0.0625, 0.875, 0.03125, 0.875, 0.03125, 0.8125, 0.0625, 0.3125, 0.0625, 0.375, 0.03125, 0.375, 0.03125, 0.3125, 0.0625, 0.75, 0.0625, 0.8125, 0.03125, 0.8125, 0.03125, 0.75, 0.0625, 0.25, 0.0625, 0.3125, 0.03125, 0.3125, 0.03125, 0.25, 0.0625, 0.6875, 0.0625, 0.75, 0.03125, 0.75, 0.03125, 0.6875, 0.0625, 0.1875, 0.0625, 0.25, 0.03125, 0.25, 0.03125, 0.1875, 0.0625, 0.625, 0.0625, 0.6875, 0.03125, 0.6875, 0.03125, 0.625, 0.03125, 0.8125, 0.03125, 0.875, 8.941e-08, 0.875, 5.96e-08, 0.8125, 0.03125, 0.3125, 0.03125, 0.375, 5.96e-08, 0.375, 0.0, 0.3125, 0.03125, 0.75, 0.03125, 0.8125, 5.96e-08, 0.8125, 0.0, 0.75, 0.03125, 0.25, 0.03125, 0.3125, 0.0, 0.3125, 0.0, 0.25, 0.03125, 0.6875, 0.03125, 0.75, 0.0, 0.75, 0.0, 0.6875, 0.03125, 0.1875, 0.03125, 0.25, 0.0, 0.25, 5.96e-08, 0.1875, 0.03125, 0.625, 0.03125, 0.6875, 0.0, 0.6875, 5.96e-08, 0.625, 0.03125, 0.125, 0.03125, 0.1875, 5.96e-08, 0.1875, 8.941e-08, 0.125, 0.03125, 0.5625, 0.03125, 0.625, 5.96e-08, 0.625, 0.0, 0.5625, 0.03125, 0.0625, 0.03125, 0.125, 8.941e-08, 0.125, 2.384e-07, 0.0625, 0.03125, 0.5, 0.03125, 0.5625, 0.0, 0.5625, 0.0, 0.5, 0.03125, 0.9375, 0.01563, 1.0, 2.384e-07, 0.9375, 0.01563, 0.0, 0.03125, 0.0625, 2.384e-07, 0.0625, 0.03125, 0.4375, 0.03125, 0.5, 0.0, 0.5, 0.0, 0.4375, 0.03125, 0.875, 0.03125, 0.9375, 2.384e-07, 0.9375, 8.941e-08, 0.875, 0.03125, 0.375, 0.03125, 0.4375, 0.0, 0.4375, 5.96e-08, 0.375])
me_sphere.materials.append(mat_glass)
me_sphere.use_remesh_fix_poles = True
me_sphere.use_remesh_preserve_attributes = False
me_sphere.use_mirror_vertex_groups = False
me_sphere.update()
me_sphere_001 = bpy.data.meshes.new('Sphere.001')
me_sphere_001.from_pydata([(0.3525, -3.609e-07, 1.772), (0.6915, -3.474e-07, 1.669), (1.004, -3.34e-07, 1.502), (1.278, -3.474e-07, 1.278), (1.502, -3.743e-07, 1.004), (1.669, -2.666e-07, 0.6915), (1.772, -4.821e-07, 0.3525), (1.807, -4.551e-07, 1.157e-07), (1.772, -4.821e-07, -0.3525), (1.669, -1.859e-07, -0.6915), (1.502, -3.743e-07, -1.004), (1.278, -3.474e-07, -1.278), (1.004, -3.878e-07, -1.502), (0.6915, -3.205e-07, -1.669), (0.3525, -3.272e-07, -1.772), (-1.078e-07, -3.594e-07, -1.807), (-5.241e-07, -7.758e-07, 1.807), (-0.3525, -3.34e-07, 1.772), (-0.6915, -2.801e-07, 1.669), (-1.004, -2.801e-07, 1.502), (-1.278, -1.051e-07, 1.278), (-1.502, -2.431e-08, 1.004), (-1.669, -3.474e-07, 0.6915), (-1.772, 5.646e-08, 0.3525), (-1.807, -2.431e-08, 1.157e-07), (-1.772, 5.646e-08, -0.3525), (-1.669, -3.474e-07, -0.6915), (-1.502, -2.431e-08, -1.004), (-1.278, -1.051e-07, -1.278), (-1.004, -2.397e-07, -1.502), (-0.6915, -2.263e-07, -1.669), (-0.3525, -3.407e-07, -1.772), (0.385, -3.68e-07, 1.936), (0.7553, -3.533e-07, 1.823), (1.097, -3.386e-07, 1.641), (1.396, -3.533e-07, 1.396), (1.641, -3.827e-07, 1.097), (1.823, -2.65e-07, 0.7553), (1.936, -5.003e-07, 0.385), (1.974, -4.709e-07, 1.268e-07), (1.936, -5.003e-07, -0.385), (1.823, -1.768e-07, -0.7553), (1.641, -3.827e-07, -1.097), (1.396, -3.533e-07, -1.396), (1.097, -3.974e-07, -1.641), (0.7553, -3.238e-07, -1.823), (0.385, -3.312e-07, -1.936), (-1.282e-07, -3.664e-07, -1.974), (-5.829e-07, -8.211e-07, 1.974), (-0.385, -3.386e-07, 1.936), (-0.7553, -2.797e-07, 1.823), (-1.097, -2.797e-07, 1.641), (-1.396, -8.856e-08, 1.396), (-1.641, -3.344e-10, 1.097), (-1.823, -3.533e-07, 0.7553), (-1.936, 8.79e-08, 0.385), (-1.974, -3.344e-10, 1.268e-07), (-1.936, 8.79e-08, -0.385), (-1.823, -3.533e-07, -0.7553), (-1.641, -3.344e-10, -1.097), (-1.396, -8.856e-08, -1.396), (-1.097, -2.356e-07, -1.641), (-0.7553, -2.209e-07, -1.823), (-0.385, -3.459e-07, -1.936), (0.385, -3.68e-07, 1.936), (0.7553, -3.533e-07, 1.823), (1.097, -3.386e-07, 1.641), (1.396, -3.533e-07, 1.396), (1.641, -3.827e-07, 1.097), (1.823, -2.65e-07, 0.7553), (1.936, -5.003e-07, 0.385), (1.974, -4.709e-07, 1.268e-07), (1.936, -5.003e-07, -0.385), (1.823, -1.768e-07, -0.7553), (1.641, -3.827e-07, -1.097), (1.396, -3.533e-07, -1.396), (1.097, -3.974e-07, -1.641), (0.7553, -3.238e-07, -1.823), (0.385, -3.312e-07, -1.936), (-1.282e-07, -3.664e-07, -1.974), (-5.829e-07, -8.211e-07, 1.974), (-0.385, -3.386e-07, 1.936), (-0.7553, -2.797e-07, 1.823), (-1.097, -2.797e-07, 1.641), (-1.396, -8.856e-08, 1.396), (-1.641, -3.344e-10, 1.097), (-1.823, -3.533e-07, 0.7553), (-1.936, 8.79e-08, 0.385), (-1.974, -3.344e-10, 1.268e-07), (-1.936, 8.79e-08, -0.385), (-1.823, -3.533e-07, -0.7553), (-1.641, -3.344e-10, -1.097), (-1.396, -8.856e-08, -1.396), (-1.097, -2.356e-07, -1.641), (-0.7553, -2.209e-07, -1.823), (-0.385, -3.459e-07, -1.936), (0.3525, 0.1591, 1.772), (0.6915, 0.1591, 1.669), (1.004, 0.1591, 1.502), (1.278, 0.1591, 1.278), (1.502, 0.1591, 1.004), (1.669, 0.1591, 0.6915), (1.772, 0.1591, 0.3525), (1.807, 0.1591, 1.157e-07), (1.772, 0.1591, -0.3525), (1.669, 0.1591, -0.6915), (1.502, 0.1591, -1.004), (1.278, 0.1591, -1.278), (1.004, 0.1591, -1.502), (0.6915, 0.1591, -1.669), (0.3525, 0.1591, -1.772), (-1.078e-07, 0.1591, -1.807), (-5.241e-07, 0.1591, 1.807), (-0.3525, 0.1591, 1.772), (-0.6915, 0.1591, 1.669), (-1.004, 0.1591, 1.502), (-1.278, 0.1591, 1.278), (-1.502, 0.1591, 1.004), (-1.669, 0.1591, 0.6915), (-1.772, 0.1591, 0.3525), (-1.807, 0.1591, 1.157e-07), (-1.772, 0.1591, -0.3525), (-1.669, 0.1591, -0.6915), (-1.502, 0.1591, -1.004), (-1.278, 0.1591, -1.278), (-1.004, 0.1591, -1.502), (-0.6915, 0.1591, -1.669), (-0.3525, 0.1591, -1.772), (0.385, 0.1591, 1.936), (0.7553, 0.1591, 1.823), (1.097, 0.1591, 1.641), (1.396, 0.1591, 1.396), (1.641, 0.1591, 1.097), (1.823, 0.1591, 0.7553), (1.936, 0.1591, 0.385), (1.974, 0.1591, 1.268e-07), (1.936, 0.1591, -0.385), (1.823, 0.1591, -0.7553), (1.641, 0.1591, -1.097), (1.396, 0.1591, -1.396), (1.097, 0.1591, -1.641), (0.7553, 0.1591, -1.823), (0.385, 0.1591, -1.936), (-1.282e-07, 0.1591, -1.974), (-5.829e-07, 0.1591, 1.974), (-0.385, 0.1591, 1.936), (-0.7553, 0.1591, 1.823), (-1.097, 0.1591, 1.641), (-1.396, 0.1591, 1.396), (-1.641, 0.1591, 1.097), (-1.823, 0.1591, 0.7553), (-1.936, 0.1591, 0.385), (-1.974, 0.1591, 1.268e-07), (-1.936, 0.1591, -0.385), (-1.823, 0.1591, -0.7553), (-1.641, 0.1591, -1.097), (-1.396, 0.1591, -1.396), (-1.097, 0.1591, -1.641), (-0.7553, 0.1591, -1.823), (-0.385, 0.1591, -1.936)], [], [(27, 26, 58, 59), (5, 6, 38, 37), (28, 27, 59, 60), (6, 7, 39, 38), (29, 28, 60, 61), (7, 8, 40, 39), (30, 29, 61, 62), (8, 9, 41, 40), (31, 30, 62, 63), (18, 17, 49, 50), (9, 10, 42, 41), (19, 18, 50, 51), (10, 11, 43, 42), (20, 19, 51, 52), (16, 0, 32, 48), (11, 12, 44, 43), (21, 20, 52, 53), (14, 15, 47, 46), (12, 13, 45, 44), (22, 21, 53, 54), (13, 14, 46, 45), (0, 1, 33, 32), (23, 22, 54, 55), (17, 16, 48, 49), (1, 2, 34, 33), (24, 23, 55, 56), (15, 31, 63, 47), (2, 3, 35, 34), (25, 24, 56, 57), (3, 4, 36, 35), (26, 25, 57, 58), (4, 5, 37, 36), (51, 50, 82, 83), (34, 35, 67, 66), (46, 47, 79, 78), (52, 51, 83, 84), (35, 36, 68, 67), (49, 48, 80, 81), (53, 52, 84, 85), (36, 37, 69, 68), (47, 63, 95, 79), (54, 53, 85, 86), (37, 38, 70, 69), (55, 54, 86, 87), (38, 39, 71, 70), (56, 55, 87, 88), (39, 40, 72, 71), (57, 56, 88, 89), (40, 41, 73, 72), (58, 57, 89, 90), (41, 42, 74, 73), (59, 58, 90, 91), (42, 43, 75, 74), (60, 59, 91, 92), (43, 44, 76, 75), (61, 60, 92, 93), (44, 45, 77, 76), (62, 61, 93, 94), (45, 46, 78, 77), (32, 33, 65, 64), (63, 62, 94, 95), (50, 49, 81, 82), (33, 34, 66, 65), (48, 32, 64, 80), (87, 86, 150, 151), (30, 31, 127, 126), (88, 87, 151, 152), (89, 88, 152, 153), (90, 89, 153, 154), (91, 90, 154, 155), (92, 91, 155, 156), (93, 92, 156, 157), (94, 93, 157, 158), (64, 65, 129, 128), (1, 0, 96, 97), (95, 94, 158, 159), (65, 66, 130, 129), (2, 1, 97, 98), (80, 64, 128, 144), (66, 67, 131, 130), (3, 2, 98, 99), (78, 79, 143, 142), (67, 68, 132, 131), (4, 3, 99, 100), (81, 80, 144, 145), (68, 69, 133, 132), (5, 4, 100, 101), (79, 95, 159, 143), (69, 70, 134, 133), (6, 5, 101, 102), (17, 18, 114, 113), (70, 71, 135, 134), (7, 6, 102, 103), (18, 19, 115, 114), (71, 72, 136, 135), (8, 7, 103, 104), (19, 20, 116, 115), (72, 73, 137, 136), (9, 8, 104, 105), (0, 16, 112, 96), (20, 21, 117, 116), (73, 74, 138, 137), (10, 9, 105, 106), (15, 14, 110, 111), (21, 22, 118, 117), (74, 75, 139, 138), (11, 10, 106, 107), (22, 23, 119, 118), (75, 76, 140, 139), (12, 11, 107, 108), (23, 24, 120, 119), (76, 77, 141, 140), (13, 12, 108, 109), (16, 17, 113, 112), (24, 25, 121, 120), (77, 78, 142, 141), (14, 13, 109, 110), (31, 15, 111, 127), (25, 26, 122, 121), (82, 81, 145, 146), (83, 82, 146, 147), (26, 27, 123, 122), (84, 83, 147, 148), (27, 28, 124, 123), (85, 84, 148, 149), (28, 29, 125, 124), (29, 30, 126, 125), (86, 85, 149, 150)])
_uv = me_sphere_001.uv_layers.new(name='UVMap')
_uv.uv.foreach_set('vector', [0.0, 0.3125, 5.96e-08, 0.375, 5.96e-08, 0.375, 0.0, 0.3125, 0.5, 0.625, 0.5, 0.5625, 0.5, 0.5625, 0.5, 0.625, 0.0, 0.25, 0.0, 0.3125, 0.0, 0.3125, 0.0, 0.25, 0.5, 0.5625, 0.5, 0.5, 0.5, 0.5, 0.5, 0.5625, 5.96e-08, 0.1875, 0.0, 0.25, 0.0, 0.25, 5.96e-08, 0.1875, 0.5, 0.5, 0.5, 0.4375, 0.5, 0.4375, 0.5, 0.5, 8.941e-08, 0.125, 5.96e-08, 0.1875, 5.96e-08, 0.1875, 8.941e-08, 0.125, 0.5, 0.4375, 0.5, 0.375, 0.5, 0.375, 0.5, 0.4375, 2.384e-07, 0.0625, 8.941e-08, 0.125, 8.941e-08, 0.125, 2.384e-07, 0.0625, 8.941e-08, 0.875, 2.384e-07, 0.9375, 2.384e-07, 0.9375, 8.941e-08, 0.875, 0.5, 0.375, 0.5, 0.3125, 0.5, 0.3125, 0.5, 0.375, 5.96e-08, 0.8125, 8.941e-08, 0.875, 8.941e-08, 0.875, 5.96e-08, 0.8125, 0.5, 0.3125, 0.5, 0.25, 0.5, 0.25, 0.5, 0.3125, 0.0, 0.75, 5.96e-08, 0.8125, 5.96e-08, 0.8125, 0.0, 0.75, 0.4844, 1.0, 0.5, 0.9375, 0.5, 0.9375, 0.4844, 1.0, 0.5, 0.25, 0.5, 0.1875, 0.5, 0.1875, 0.5, 0.25, 0.0, 0.6875, 0.0, 0.75, 0.0, 0.75, 0.0, 0.6875, 0.5, 0.0625, 0.4844, 0.0, 0.4844, 0.0, 0.5, 0.0625, 0.5, 0.1875, 0.5, 0.125, 0.5, 0.125, 0.5, 0.1875, 5.96e-08, 0.625, 0.0, 0.6875, 0.0, 0.6875, 5.96e-08, 0.625, 0.5, 0.125, 0.5, 0.0625, 0.5, 0.0625, 0.5, 0.125, 0.5, 0.9375, 0.5, 0.875, 0.5, 0.875, 0.5, 0.9375, 0.0, 0.5625, 5.96e-08, 0.625, 5.96e-08, 0.625, 0.0, 0.5625, 2.384e-07, 0.9375, 0.01563, 1.0, 0.01563, 1.0, 2.384e-07, 0.9375, 0.5, 0.875, 0.5, 0.8125, 0.5, 0.8125, 0.5, 0.875, 0.0, 0.5, 0.0, 0.5625, 0.0, 0.5625, 0.0, 0.5, 0.01563, 0.0, 2.384e-07, 0.0625, 2.384e-07, 0.0625, 0.01563, 0.0, 0.5, 0.8125, 0.5, 0.75, 0.5, 0.75, 0.5, 0.8125, 0.0, 0.4375, 0.0, 0.5, 0.0, 0.5, 0.0, 0.4375, 0.5, 0.75, 0.5, 0.6875, 0.5, 0.6875, 0.5, 0.75, 5.96e-08, 0.375, 0.0, 0.4375, 0.0, 0.4375, 5.96e-08, 0.375, 0.5, 0.6875, 0.5, 0.625, 0.5, 0.625, 0.5, 0.6875, 5.96e-08, 0.8125, 8.941e-08, 0.875, 8.941e-08, 0.875, 5.96e-08, 0.8125, 0.5, 0.8125, 0.5, 0.75, 0.5, 0.75, 0.5, 0.8125, 0.5, 0.0625, 0.4844, 0.0, 0.4844, 0.0, 0.5, 0.0625, 0.0, 0.75, 5.96e-08, 0.8125, 5.96e-08, 0.8125, 0.0, 0.75, 0.5, 0.75, 0.5, 0.6875, 0.5, 0.6875, 0.5, 0.75, 2.384e-07, 0.9375, 0.01563, 1.0, 0.01563, 1.0, 2.384e-07, 0.9375, 0.0, 0.6875, 0.0, 0.75, 0.0, 0.75, 0.0, 0.6875, 0.5, 0.6875, 0.5, 0.625, 0.5, 0.625, 0.5, 0.6875, 0.01563, 0.0, 2.384e-07, 0.0625, 2.384e-07, 0.0625, 0.01563, 0.0, 5.96e-08, 0.625, 0.0, 0.6875, 0.0, 0.6875, 5.96e-08, 0.625, 0.5, 0.625, 0.5, 0.5625, 0.5, 0.5625, 0.5, 0.625, 0.0, 0.5625, 5.96e-08, 0.625, 5.96e-08, 0.625, 0.0, 0.5625, 0.5, 0.5625, 0.5, 0.5, 0.5, 0.5, 0.5, 0.5625, 0.0, 0.5, 0.0, 0.5625, 0.0, 0.5625, 0.0, 0.5, 0.5, 0.5, 0.5, 0.4375, 0.5, 0.4375, 0.5, 0.5, 0.0, 0.4375, 0.0, 0.5, 0.0, 0.5, 0.0, 0.4375, 0.5, 0.4375, 0.5, 0.375, 0.5, 0.375, 0.5, 0.4375, 5.96e-08, 0.375, 0.0, 0.4375, 0.0, 0.4375, 5.96e-08, 0.375, 0.5, 0.375, 0.5, 0.3125, 0.5, 0.3125, 0.5, 0.375, 0.0, 0.3125, 5.96e-08, 0.375, 5.96e-08, 0.375, 0.0, 0.3125, 0.5, 0.3125, 0.5, 0.25, 0.5, 0.25, 0.5, 0.3125, 0.0, 0.25, 0.0, 0.3125, 0.0, 0.3125, 0.0, 0.25, 0.5, 0.25, 0.5, 0.1875, 0.5, 0.1875, 0.5, 0.25, 5.96e-08, 0.1875, 0.0, 0.25, 0.0, 0.25, 5.96e-08, 0.1875, 0.5, 0.1875, 0.5, 0.125, 0.5, 0.125, 0.5, 0.1875, 8.941e-08, 0.125, 5.96e-08, 0.1875, 5.96e-08, 0.1875, 8.941e-08, 0.125, 0.5, 0.125, 0.5, 0.0625, 0.5, 0.0625, 0.5, 0.125, 0.5, 0.9375, 0.5, 0.875, 0.5, 0.875, 0.5, 0.9375, 2.384e-07, 0.0625, 8.941e-08, 0.125, 8.941e-08, 0.125, 2.384e-07, 0.0625, 8.941e-08, 0.875, 2.384e-07, 0.9375, 2.384e-07, 0.9375, 8.941e-08, 0.875, 0.5, 0.875, 0.5, 0.8125, 0.5, 0.8125, 0.5, 0.875, 0.4844, 1.0, 0.5, 0.9375, 0.5, 0.9375, 0.4844, 1.0, 0.0, 0.5625, 5.96e-08, 0.625, 5.96e-08, 0.625, 0.0, 0.5625, 8.941e-08, 0.125, 2.384e-07, 0.0625, 2.384e-07, 0.0625, 8.941e-08, 0.125, 0.0, 0.5, 0.0, 0.5625, 0.0, 0.5625, 0.0, 0.5, 0.0, 0.4375, 0.0, 0.5, 0.0, 0.5, 0.0, 0.4375, 5.96e-08, 0.375, 0.0, 0.4375, 0.0, 0.4375, 5.96e-08, 0.375, 0.0, 0.3125, 5.96e-08, 0.375, 5.96e-08, 0.375, 0.0, 0.3125, 0.0, 0.25, 0.0, 0.3125, 0.0, 0.3125, 0.0, 0.25, 5.96e-08, 0.1875, 0.0, 0.25, 0.0, 0.25, 5.96e-08, 0.1875, 8.941e-08, 0.125, 5.96e-08, 0.1875, 5.96e-08, 0.1875, 8.941e-08, 0.125, 0.5, 0.9375, 0.5, 0.875, 0.5, 0.875, 0.5, 0.9375, 0.5, 0.875, 0.5, 0.9375, 0.5, 0.9375, 0.5, 0.875, 2.384e-07, 0.0625, 8.941e-08, 0.125, 8.941e-08, 0.125, 2.384e-07, 0.0625, 0.5, 0.875, 0.5, 0.8125, 0.5, 0.8125, 0.5, 0.875, 0.5, 0.8125, 0.5, 0.875, 0.5, 0.875, 0.5, 0.8125, 0.4844, 1.0, 0.5, 0.9375, 0.5, 0.9375, 0.4844, 1.0, 0.5, 0.8125, 0.5, 0.75, 0.5, 0.75, 0.5, 0.8125, 0.5, 0.75, 0.5, 0.8125, 0.5, 0.8125, 0.5, 0.75, 0.5, 0.0625, 0.4844, 0.0, 0.4844, 0.0, 0.5, 0.0625, 0.5, 0.75, 0.5, 0.6875, 0.5, 0.6875, 0.5, 0.75, 0.5, 0.6875, 0.5, 0.75, 0.5, 0.75, 0.5, 0.6875, 2.384e-07, 0.9375, 0.01563, 1.0, 0.01563, 1.0, 2.384e-07, 0.9375, 0.5, 0.6875, 0.5, 0.625, 0.5, 0.625, 0.5, 0.6875, 0.5, 0.625, 0.5, 0.6875, 0.5, 0.6875, 0.5, 0.625, 0.01563, 0.0, 2.384e-07, 0.0625, 2.384e-07, 0.0625, 0.01563, 0.0, 0.5, 0.625, 0.5, 0.5625, 0.5, 0.5625, 0.5, 0.625, 0.5, 0.5625, 0.5, 0.625, 0.5, 0.625, 0.5, 0.5625, 2.384e-07, 0.9375, 8.941e-08, 0.875, 8.941e-08, 0.875, 2.384e-07, 0.9375, 0.5, 0.5625, 0.5, 0.5, 0.5, 0.5, 0.5, 0.5625, 0.5, 0.5, 0.5, 0.5625, 0.5, 0.5625, 0.5, 0.5, 8.941e-08, 0.875, 5.96e-08, 0.8125, 5.96e-08, 0.8125, 8.941e-08, 0.875, 0.5, 0.5, 0.5, 0.4375, 0.5, 0.4375, 0.5, 0.5, 0.5, 0.4375, 0.5, 0.5, 0.5, 0.5, 0.5, 0.4375, 5.96e-08, 0.8125, 0.0, 0.75, 0.0, 0.75, 5.96e-08, 0.8125, 0.5, 0.4375, 0.5, 0.375, 0.5, 0.375, 0.5, 0.4375, 0.5, 0.375, 0.5, 0.4375, 0.5, 0.4375, 0.5, 0.375, 0.5, 0.9375, 0.4844, 1.0, 0.4844, 1.0, 0.5, 0.9375, 0.0, 0.75, 0.0, 0.6875, 0.0, 0.6875, 0.0, 0.75, 0.5, 0.375, 0.5, 0.3125, 0.5, 0.3125, 0.5, 0.375, 0.5, 0.3125, 0.5, 0.375, 0.5, 0.375, 0.5, 0.3125, 0.4844, 0.0, 0.5, 0.0625, 0.5, 0.0625, 0.4844, 0.0, 0.0, 0.6875, 5.96e-08, 0.625, 5.96e-08, 0.625, 0.0, 0.6875, 0.5, 0.3125, 0.5, 0.25, 0.5, 0.25, 0.5, 0.3125, 0.5, 0.25, 0.5, 0.3125, 0.5, 0.3125, 0.5, 0.25, 5.96e-08, 0.625, 0.0, 0.5625, 0.0, 0.5625, 5.96e-08, 0.625, 0.5, 0.25, 0.5, 0.1875, 0.5, 0.1875, 0.5, 0.25, 0.5, 0.1875, 0.5, 0.25, 0.5, 0.25, 0.5, 0.1875, 0.0, 0.5625, 0.0, 0.5, 0.0, 0.5, 0.0, 0.5625, 0.5, 0.1875, 0.5, 0.125, 0.5, 0.125, 0.5, 0.1875, 0.5, 0.125, 0.5, 0.1875, 0.5, 0.1875, 0.5, 0.125, 0.01563, 1.0, 2.384e-07, 0.9375, 2.384e-07, 0.9375, 0.01563, 1.0, 0.0, 0.5, 0.0, 0.4375, 0.0, 0.4375, 0.0, 0.5, 0.5, 0.125, 0.5, 0.0625, 0.5, 0.0625, 0.5, 0.125, 0.5, 0.0625, 0.5, 0.125, 0.5, 0.125, 0.5, 0.0625, 2.384e-07, 0.0625, 0.01563, 0.0, 0.01563, 0.0, 2.384e-07, 0.0625, 0.0, 0.4375, 5.96e-08, 0.375, 5.96e-08, 0.375, 0.0, 0.4375, 8.941e-08, 0.875, 2.384e-07, 0.9375, 2.384e-07, 0.9375, 8.941e-08, 0.875, 5.96e-08, 0.8125, 8.941e-08, 0.875, 8.941e-08, 0.875, 5.96e-08, 0.8125, 5.96e-08, 0.375, 0.0, 0.3125, 0.0, 0.3125, 5.96e-08, 0.375, 0.0, 0.75, 5.96e-08, 0.8125, 5.96e-08, 0.8125, 0.0, 0.75, 0.0, 0.3125, 0.0, 0.25, 0.0, 0.25, 0.0, 0.3125, 0.0, 0.6875, 0.0, 0.75, 0.0, 0.75, 0.0, 0.6875, 0.0, 0.25, 5.96e-08, 0.1875, 5.96e-08, 0.1875, 0.0, 0.25, 5.96e-08, 0.1875, 8.941e-08, 0.125, 8.941e-08, 0.125, 5.96e-08, 0.1875, 5.96e-08, 0.625, 0.0, 0.6875, 0.0, 0.6875, 5.96e-08, 0.625])
me_sphere_001.materials.append(mat_metal)
me_sphere_001.use_remesh_fix_poles = True
me_sphere_001.use_remesh_preserve_attributes = False
me_sphere_001.use_mirror_vertex_groups = False
me_sphere_001.update()

# ---- objects
ob_sphere = bpy.data.objects.new('Sphere', me_sphere)
ob_sphere_001 = bpy.data.objects.new('Sphere.001', me_sphere_001)

# ---- transforms, parenting, visibility, modifiers, constraints
ob_sphere.location = (0.0, 0.0, 0.0)
ob_sphere.scale = (1.449, 1.449, 1.449)
ob_sphere.lineart.crease_threshold = 0.0
_m = ob_sphere.modifiers.new('Solidify', 'SOLIDIFY')
_m.thickness = 0.05
_m = ob_sphere.modifiers.new('Subdivision', 'SUBSURF')
_m.uv_smooth = 'PRESERVE_CORNERS'
_m.levels = 5
ob_sphere_001.location = (0.0, -0.1083, 0.0)
ob_sphere_001.scale = (1.411, 1.411, 1.411)
ob_sphere_001.lineart.crease_threshold = 0.0
_m = ob_sphere_001.modifiers.new('Solidify', 'SOLIDIFY')
_m.thickness = 0.05
_m = ob_sphere_001.modifiers.new('Subdivision', 'SUBSURF')
_m.uv_smooth = 'PRESERVE_CORNERS'
_m.levels = 3

# ---- collection membership
col_collection.objects.link(ob_sphere)
col_collection.objects.link(ob_sphere_001)

# ---- scene / render settings (as saved in the file)
scene.frame_start = 1; scene.frame_end = 250; scene.frame_set(1)
scene.render.engine = 'CYCLES'
scene.cycles.use_denoising = False
scene.cycles.samples = 128
scene.cycles.sampling_pattern = 'TABULATED_SOBOL'
scene.cycles.use_adaptive_sampling = False
scene.cycles.use_light_tree = False
scene.view_settings.view_transform = 'Filmic'
bpy.context.view_layer.update()

# ---- added for rendering (the .blend has no active camera and no usable light): camera, sun
cam_auto = bpy.data.cameras.new('AutoCamera')
cam_auto.lens = 50.0
cam_auto.sensor_width = 36.0
cam_auto.clip_end = 1000.0
ob_auto_camera = bpy.data.objects.new('AutoCamera', cam_auto)
scene.collection.objects.link(ob_auto_camera)
ob_auto_camera.location = (7.47395, -9.63507, 5.9439)
ob_auto_camera.rotation_euler = (1.09748, -7.21219e-08, 0.694738)
scene.camera = ob_auto_camera
light_auto_sun = bpy.data.lights.new('AutoSun', 'SUN')
light_auto_sun.energy = 3.0
light_auto_sun.angle = 0.0523599
ob_auto_sun = bpy.data.objects.new('AutoSun', light_auto_sun)
scene.collection.objects.link(ob_auto_sun)
ob_auto_sun.rotation_euler = (0.872665, 0.174533, 0.523599)
bpy.context.view_layer.update()

